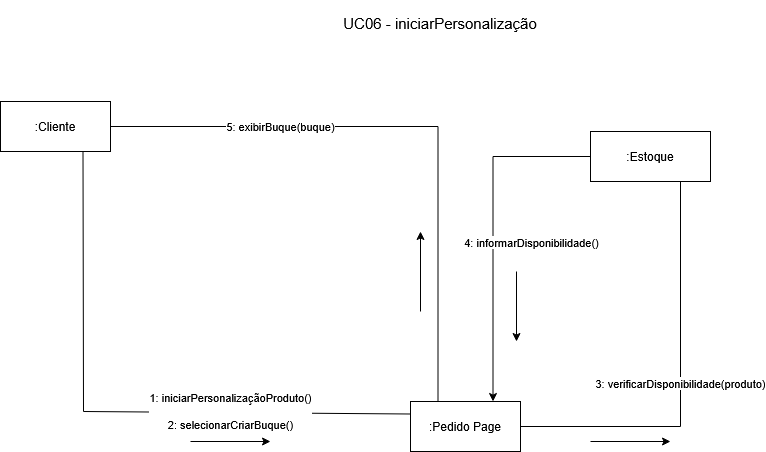

The diagram above was exported from draw.io. Its source (the exported page's mxGraphModel, read from the mxfile embedded in the PNG):
<mxGraphModel dx="1154" dy="757" grid="1" gridSize="10" guides="1" tooltips="1" connect="1" arrows="1" fold="1" page="1" pageScale="1" pageWidth="1654" pageHeight="2336" math="0" shadow="0">
  <root>
    <mxCell id="0" />
    <mxCell id="1" parent="0" />
    <mxCell id="g4mrBhCuJNgumAi7TNOL-2" parent="1" style="html=1;whiteSpace=wrap;" value="&lt;div&gt;:Cliente&lt;/div&gt;" vertex="1">
      <mxGeometry height="50" width="110" x="310" y="390" as="geometry" />
    </mxCell>
    <mxCell id="g4mrBhCuJNgumAi7TNOL-19" edge="1" parent="1" source="g4mrBhCuJNgumAi7TNOL-4" style="edgeStyle=orthogonalEdgeStyle;rounded=0;orthogonalLoop=1;jettySize=auto;html=1;exitX=0;exitY=0.5;exitDx=0;exitDy=0;entryX=0.75;entryY=0;entryDx=0;entryDy=0;" target="g4mrBhCuJNgumAi7TNOL-7" value="4: informarDisponibilidade()">
      <mxGeometry relative="1" x="0.0657" y="38" as="geometry">
        <mxPoint as="offset" />
      </mxGeometry>
    </mxCell>
    <mxCell id="g4mrBhCuJNgumAi7TNOL-4" parent="1" style="html=1;whiteSpace=wrap;" value="&lt;div&gt;:Estoque&lt;/div&gt;" vertex="1">
      <mxGeometry height="50" width="120" x="900" y="420" as="geometry" />
    </mxCell>
    <mxCell id="g4mrBhCuJNgumAi7TNOL-16" edge="1" parent="1" source="g4mrBhCuJNgumAi7TNOL-7" style="edgeStyle=orthogonalEdgeStyle;rounded=0;orthogonalLoop=1;jettySize=auto;html=1;exitX=1;exitY=0.5;exitDx=0;exitDy=0;entryX=0.75;entryY=1;entryDx=0;entryDy=0;endArrow=none;endFill=0;" target="g4mrBhCuJNgumAi7TNOL-4" value="3: verificarDisponibilidade(produto)">
      <mxGeometry relative="1" as="geometry" />
    </mxCell>
    <mxCell id="g4mrBhCuJNgumAi7TNOL-18" edge="1" parent="1" source="g4mrBhCuJNgumAi7TNOL-7" style="edgeStyle=orthogonalEdgeStyle;rounded=0;orthogonalLoop=1;jettySize=auto;html=1;exitX=0.25;exitY=0;exitDx=0;exitDy=0;entryX=1;entryY=0.5;entryDx=0;entryDy=0;endArrow=none;endFill=0;" target="g4mrBhCuJNgumAi7TNOL-2" value="5: exibirBuque(buque)">
      <mxGeometry relative="1" x="0.4357" as="geometry">
        <mxPoint as="offset" />
      </mxGeometry>
    </mxCell>
    <mxCell id="g4mrBhCuJNgumAi7TNOL-7" parent="1" style="html=1;whiteSpace=wrap;" value=":Pedido Page" vertex="1">
      <mxGeometry height="50" width="110" x="720" y="690" as="geometry" />
    </mxCell>
    <mxCell id="g4mrBhCuJNgumAi7TNOL-8" parent="1" style="text;html=1;whiteSpace=wrap;strokeColor=none;fillColor=none;align=center;verticalAlign=middle;rounded=0;" value="&lt;div&gt;&lt;br&gt;&lt;/div&gt;&lt;div&gt;&lt;font style=&quot;font-size: 15px;&quot;&gt;UC06 - iniciarPersonalização&lt;/font&gt;&lt;/div&gt;" vertex="1">
      <mxGeometry height="30" width="260" x="620" y="290" as="geometry" />
    </mxCell>
    <mxCell id="g4mrBhCuJNgumAi7TNOL-17" edge="1" parent="1" source="g4mrBhCuJNgumAi7TNOL-2" style="endArrow=none;html=1;rounded=0;exitX=0.75;exitY=1;exitDx=0;exitDy=0;entryX=0;entryY=0.25;entryDx=0;entryDy=0;" target="g4mrBhCuJNgumAi7TNOL-7" value="&lt;div&gt;1: iniciarPersonalizaçãoProduto()&lt;/div&gt;&lt;div&gt;&lt;br&gt;&lt;/div&gt;&lt;div&gt;2: selecionarCriarBuque()&lt;/div&gt;">
      <mxGeometry height="50" relative="1" width="50" x="0.3867" y="1" as="geometry">
        <mxPoint as="offset" />
        <Array as="points">
          <mxPoint x="393" y="700" />
        </Array>
        <mxPoint x="660" y="600" as="sourcePoint" />
        <mxPoint x="710" y="550" as="targetPoint" />
      </mxGeometry>
    </mxCell>
    <mxCell id="g4mrBhCuJNgumAi7TNOL-20" edge="1" parent="1" style="endArrow=classic;html=1;rounded=0;" value="">
      <mxGeometry height="50" relative="1" width="50" as="geometry">
        <mxPoint x="500" y="730" as="sourcePoint" />
        <mxPoint x="580" y="730" as="targetPoint" />
      </mxGeometry>
    </mxCell>
    <mxCell id="g4mrBhCuJNgumAi7TNOL-23" edge="1" parent="1" style="endArrow=classic;html=1;rounded=0;" value="">
      <mxGeometry height="50" relative="1" width="50" as="geometry">
        <mxPoint x="900" y="730" as="sourcePoint" />
        <mxPoint x="980" y="730" as="targetPoint" />
      </mxGeometry>
    </mxCell>
    <mxCell id="g4mrBhCuJNgumAi7TNOL-24" edge="1" parent="1" style="endArrow=classic;html=1;rounded=0;" value="">
      <mxGeometry height="50" relative="1" width="50" as="geometry">
        <mxPoint x="826" y="560" as="sourcePoint" />
        <mxPoint x="826" y="630" as="targetPoint" />
      </mxGeometry>
    </mxCell>
    <mxCell id="g4mrBhCuJNgumAi7TNOL-25" edge="1" parent="1" style="endArrow=classic;html=1;rounded=0;" value="">
      <mxGeometry height="50" relative="1" width="50" as="geometry">
        <mxPoint x="730" y="600" as="sourcePoint" />
        <mxPoint x="730" y="520" as="targetPoint" />
      </mxGeometry>
    </mxCell>
  </root>
</mxGraphModel>